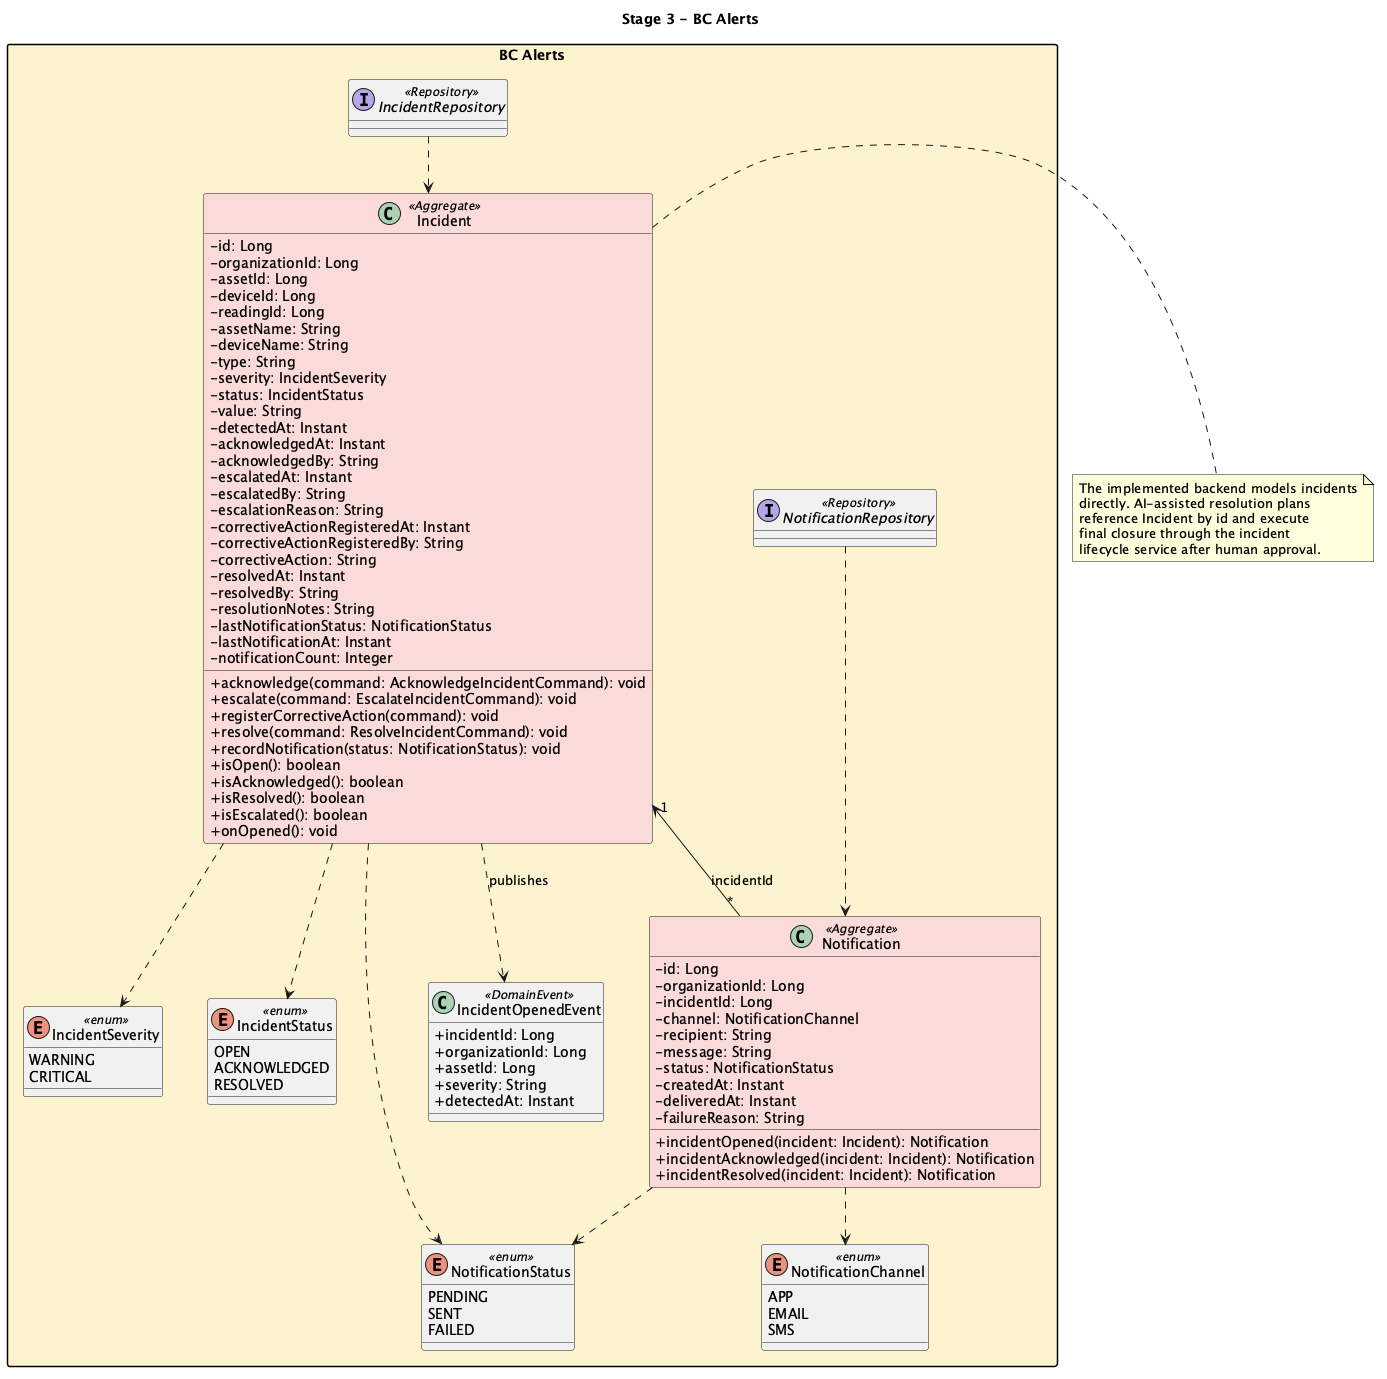

The diagram above was rendered by PlantUML. Its source (embedded in the PNG):
@startuml

title Stage 3 - BC Alerts

skinparam classAttributeIconSize 0
skinparam nodesep 45
skinparam ranksep 55
skinparam packageStyle rectangle
skinparam shadowing false

package "BC Alerts" #FCF3CF {

  class Incident <<Aggregate>> #FADBD8 {
    - id: Long
    - organizationId: Long
    - assetId: Long
    - deviceId: Long
    - readingId: Long
    - assetName: String
    - deviceName: String
    - type: String
    - severity: IncidentSeverity
    - status: IncidentStatus
    - value: String
    - detectedAt: Instant
    - acknowledgedAt: Instant
    - acknowledgedBy: String
    - escalatedAt: Instant
    - escalatedBy: String
    - escalationReason: String
    - correctiveActionRegisteredAt: Instant
    - correctiveActionRegisteredBy: String
    - correctiveAction: String
    - resolvedAt: Instant
    - resolvedBy: String
    - resolutionNotes: String
    - lastNotificationStatus: NotificationStatus
    - lastNotificationAt: Instant
    - notificationCount: Integer
    + acknowledge(command: AcknowledgeIncidentCommand): void
    + escalate(command: EscalateIncidentCommand): void
    + registerCorrectiveAction(command): void
    + resolve(command: ResolveIncidentCommand): void
    + recordNotification(status: NotificationStatus): void
    + isOpen(): boolean
    + isAcknowledged(): boolean
    + isResolved(): boolean
    + isEscalated(): boolean
    + onOpened(): void
  }

  class Notification <<Aggregate>> #FADBD8 {
    - id: Long
    - organizationId: Long
    - incidentId: Long
    - channel: NotificationChannel
    - recipient: String
    - message: String
    - status: NotificationStatus
    - createdAt: Instant
    - deliveredAt: Instant
    - failureReason: String
    + incidentOpened(incident: Incident): Notification
    + incidentAcknowledged(incident: Incident): Notification
    + incidentResolved(incident: Incident): Notification
  }

  enum IncidentSeverity <<enum>> {
    WARNING
    CRITICAL
  }

  enum IncidentStatus <<enum>> {
    OPEN
    ACKNOWLEDGED
    RESOLVED
  }

  enum NotificationChannel <<enum>> {
    APP
    EMAIL
    SMS
  }

  enum NotificationStatus <<enum>> {
    PENDING
    SENT
    FAILED
  }

  class IncidentOpenedEvent <<DomainEvent>> {
    + incidentId: Long
    + organizationId: Long
    + assetId: Long
    + severity: String
    + detectedAt: Instant
  }

  interface IncidentRepository <<Repository>>
  interface NotificationRepository <<Repository>>

  Incident "1" <-- "*" Notification : incidentId
  Incident ..> IncidentSeverity
  Incident ..> IncidentStatus
  Incident ..> NotificationStatus
  Notification ..> NotificationChannel
  Notification ..> NotificationStatus
  Incident ..> IncidentOpenedEvent : publishes
  IncidentRepository ..> Incident
  NotificationRepository ..> Notification
}

note right of Incident
  The implemented backend models incidents
  directly. AI-assisted resolution plans
  reference Incident by id and execute
  final closure through the incident
  lifecycle service after human approval.
end note

@enduml